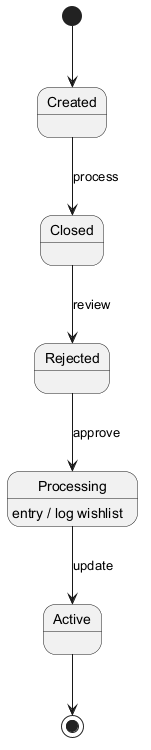

The diagram above was rendered by PlantUML. Its source (embedded in the PNG):
@startuml
skinparam monochrome true
[*] --> Created
Created --> Closed : process
Closed --> Rejected : review
Rejected --> Processing : approve
Processing --> Active : update
Processing : entry / log wishlist
Active --> [*]
@enduml